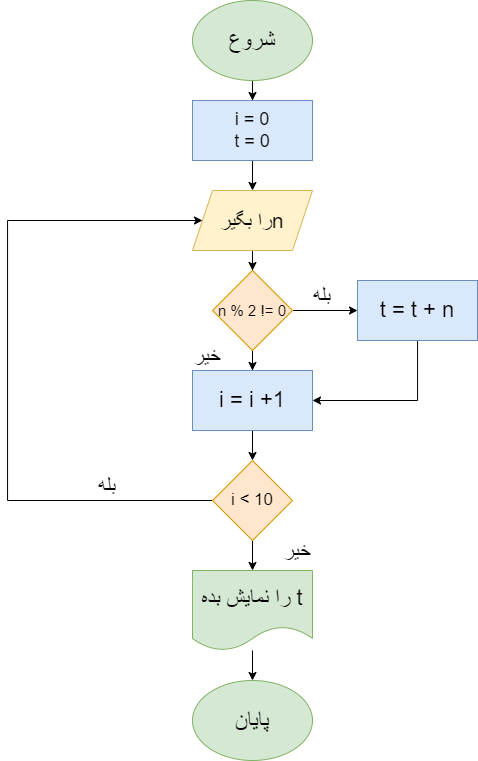

The diagram above was exported from draw.io. Its source (the exported page's mxGraphModel, read from the mxfile embedded in the PNG):
<mxGraphModel dx="1235" dy="674" grid="1" gridSize="10" guides="1" tooltips="1" connect="1" arrows="1" fold="1" page="1" pageScale="1" pageWidth="850" pageHeight="1100" math="0" shadow="0">
  <root>
    <mxCell id="0" />
    <mxCell id="1" parent="0" />
    <mxCell id="FaoUBu9bGjASSPdcJLa0-3" value="" style="edgeStyle=orthogonalEdgeStyle;rounded=0;orthogonalLoop=1;jettySize=auto;html=1;" edge="1" parent="1" source="FaoUBu9bGjASSPdcJLa0-1" target="FaoUBu9bGjASSPdcJLa0-2">
      <mxGeometry relative="1" as="geometry" />
    </mxCell>
    <mxCell id="FaoUBu9bGjASSPdcJLa0-1" value="&lt;font style=&quot;font-size: 23px;&quot;&gt;شروع&lt;/font&gt;" style="ellipse;whiteSpace=wrap;html=1;fillColor=#d5e8d4;strokeColor=#82b366;" vertex="1" parent="1">
      <mxGeometry x="365" width="120" height="80" as="geometry" />
    </mxCell>
    <mxCell id="FaoUBu9bGjASSPdcJLa0-5" value="" style="edgeStyle=orthogonalEdgeStyle;rounded=0;orthogonalLoop=1;jettySize=auto;html=1;" edge="1" parent="1" source="FaoUBu9bGjASSPdcJLa0-2" target="FaoUBu9bGjASSPdcJLa0-4">
      <mxGeometry relative="1" as="geometry" />
    </mxCell>
    <mxCell id="FaoUBu9bGjASSPdcJLa0-2" value="&lt;font style=&quot;font-size: 18px;&quot;&gt;i = 0&lt;br&gt;t = 0&lt;/font&gt;" style="rounded=0;whiteSpace=wrap;html=1;fillColor=#dae8fc;strokeColor=#6c8ebf;" vertex="1" parent="1">
      <mxGeometry x="365" y="100" width="120" height="60" as="geometry" />
    </mxCell>
    <mxCell id="FaoUBu9bGjASSPdcJLa0-7" value="" style="edgeStyle=orthogonalEdgeStyle;rounded=0;orthogonalLoop=1;jettySize=auto;html=1;" edge="1" parent="1" source="FaoUBu9bGjASSPdcJLa0-4" target="FaoUBu9bGjASSPdcJLa0-6">
      <mxGeometry relative="1" as="geometry" />
    </mxCell>
    <mxCell id="FaoUBu9bGjASSPdcJLa0-4" value="&lt;div style=&quot;direction: rtl;&quot;&gt;&lt;span style=&quot;background-color: initial;&quot;&gt;&lt;font style=&quot;font-size: 21px;&quot;&gt;nرا بگیر&lt;/font&gt;&lt;/span&gt;&lt;/div&gt;" style="shape=parallelogram;perimeter=parallelogramPerimeter;whiteSpace=wrap;html=1;fixedSize=1;fillColor=#fff2cc;strokeColor=#d6b656;" vertex="1" parent="1">
      <mxGeometry x="365" y="190" width="120" height="60" as="geometry" />
    </mxCell>
    <mxCell id="FaoUBu9bGjASSPdcJLa0-9" style="edgeStyle=orthogonalEdgeStyle;rounded=0;orthogonalLoop=1;jettySize=auto;html=1;entryX=0;entryY=0.5;entryDx=0;entryDy=0;" edge="1" parent="1" source="FaoUBu9bGjASSPdcJLa0-6" target="FaoUBu9bGjASSPdcJLa0-8">
      <mxGeometry relative="1" as="geometry" />
    </mxCell>
    <mxCell id="FaoUBu9bGjASSPdcJLa0-13" value="" style="edgeStyle=orthogonalEdgeStyle;rounded=0;orthogonalLoop=1;jettySize=auto;html=1;" edge="1" parent="1" source="FaoUBu9bGjASSPdcJLa0-6" target="FaoUBu9bGjASSPdcJLa0-11">
      <mxGeometry relative="1" as="geometry" />
    </mxCell>
    <mxCell id="FaoUBu9bGjASSPdcJLa0-6" value="&lt;font style=&quot;font-size: 15px;&quot;&gt;n % 2 != 0&lt;/font&gt;" style="rhombus;whiteSpace=wrap;html=1;fillColor=#ffe6cc;strokeColor=#d79b00;" vertex="1" parent="1">
      <mxGeometry x="385" y="270" width="80" height="80" as="geometry" />
    </mxCell>
    <mxCell id="FaoUBu9bGjASSPdcJLa0-12" style="edgeStyle=orthogonalEdgeStyle;rounded=0;orthogonalLoop=1;jettySize=auto;html=1;entryX=1;entryY=0.5;entryDx=0;entryDy=0;" edge="1" parent="1" source="FaoUBu9bGjASSPdcJLa0-8" target="FaoUBu9bGjASSPdcJLa0-11">
      <mxGeometry relative="1" as="geometry">
        <Array as="points">
          <mxPoint x="590" y="400" />
        </Array>
      </mxGeometry>
    </mxCell>
    <mxCell id="FaoUBu9bGjASSPdcJLa0-8" value="&lt;font style=&quot;font-size: 22px;&quot;&gt;t = t + n&lt;/font&gt;" style="rounded=0;whiteSpace=wrap;html=1;fillColor=#dae8fc;strokeColor=#6c8ebf;" vertex="1" parent="1">
      <mxGeometry x="530" y="280" width="120" height="60" as="geometry" />
    </mxCell>
    <mxCell id="FaoUBu9bGjASSPdcJLa0-10" value="&lt;font style=&quot;font-size: 21px;&quot;&gt;بله&lt;/font&gt;" style="text;html=1;strokeColor=none;fillColor=none;align=center;verticalAlign=middle;whiteSpace=wrap;rounded=0;" vertex="1" parent="1">
      <mxGeometry x="465" y="280" width="60" height="30" as="geometry" />
    </mxCell>
    <mxCell id="FaoUBu9bGjASSPdcJLa0-16" value="" style="edgeStyle=orthogonalEdgeStyle;rounded=0;orthogonalLoop=1;jettySize=auto;html=1;" edge="1" parent="1" source="FaoUBu9bGjASSPdcJLa0-11" target="FaoUBu9bGjASSPdcJLa0-15">
      <mxGeometry relative="1" as="geometry" />
    </mxCell>
    <mxCell id="FaoUBu9bGjASSPdcJLa0-11" value="&lt;span style=&quot;font-size: 22px;&quot;&gt;i = i +1&lt;/span&gt;" style="rounded=0;whiteSpace=wrap;html=1;fillColor=#dae8fc;strokeColor=#6c8ebf;" vertex="1" parent="1">
      <mxGeometry x="365" y="370" width="120" height="60" as="geometry" />
    </mxCell>
    <mxCell id="FaoUBu9bGjASSPdcJLa0-14" value="&lt;font style=&quot;font-size: 21px;&quot;&gt;خیر&lt;/font&gt;" style="text;html=1;strokeColor=none;fillColor=none;align=center;verticalAlign=middle;whiteSpace=wrap;rounded=0;" vertex="1" parent="1">
      <mxGeometry x="350" y="340" width="60" height="30" as="geometry" />
    </mxCell>
    <mxCell id="FaoUBu9bGjASSPdcJLa0-17" style="edgeStyle=orthogonalEdgeStyle;rounded=0;orthogonalLoop=1;jettySize=auto;html=1;entryX=0;entryY=0.5;entryDx=0;entryDy=0;" edge="1" parent="1" source="FaoUBu9bGjASSPdcJLa0-15" target="FaoUBu9bGjASSPdcJLa0-4">
      <mxGeometry relative="1" as="geometry">
        <Array as="points">
          <mxPoint x="180" y="500" />
          <mxPoint x="180" y="220" />
        </Array>
      </mxGeometry>
    </mxCell>
    <mxCell id="FaoUBu9bGjASSPdcJLa0-20" value="" style="edgeStyle=orthogonalEdgeStyle;rounded=0;orthogonalLoop=1;jettySize=auto;html=1;" edge="1" parent="1" source="FaoUBu9bGjASSPdcJLa0-15" target="FaoUBu9bGjASSPdcJLa0-19">
      <mxGeometry relative="1" as="geometry" />
    </mxCell>
    <mxCell id="FaoUBu9bGjASSPdcJLa0-15" value="&lt;font style=&quot;font-size: 17px;&quot;&gt;i &amp;lt; 10&lt;/font&gt;" style="rhombus;whiteSpace=wrap;html=1;fillColor=#ffe6cc;strokeColor=#d79b00;" vertex="1" parent="1">
      <mxGeometry x="385" y="460" width="80" height="80" as="geometry" />
    </mxCell>
    <mxCell id="FaoUBu9bGjASSPdcJLa0-18" value="&lt;font style=&quot;font-size: 21px;&quot;&gt;بله&lt;/font&gt;" style="text;html=1;strokeColor=none;fillColor=none;align=center;verticalAlign=middle;whiteSpace=wrap;rounded=0;" vertex="1" parent="1">
      <mxGeometry x="250" y="470" width="60" height="30" as="geometry" />
    </mxCell>
    <mxCell id="FaoUBu9bGjASSPdcJLa0-23" value="" style="edgeStyle=orthogonalEdgeStyle;rounded=0;orthogonalLoop=1;jettySize=auto;html=1;" edge="1" parent="1" source="FaoUBu9bGjASSPdcJLa0-19" target="FaoUBu9bGjASSPdcJLa0-22">
      <mxGeometry relative="1" as="geometry" />
    </mxCell>
    <mxCell id="FaoUBu9bGjASSPdcJLa0-19" value="&lt;div style=&quot;direction: rtl;&quot;&gt;&lt;span style=&quot;background-color: initial;&quot;&gt;&lt;font style=&quot;font-size: 22px;&quot;&gt;t را نمایش بده&lt;/font&gt;&lt;/span&gt;&lt;/div&gt;" style="shape=document;whiteSpace=wrap;html=1;boundedLbl=1;fillColor=#d5e8d4;strokeColor=#82b366;" vertex="1" parent="1">
      <mxGeometry x="365" y="570" width="120" height="80" as="geometry" />
    </mxCell>
    <mxCell id="FaoUBu9bGjASSPdcJLa0-21" value="&lt;font style=&quot;font-size: 21px;&quot;&gt;خیر&lt;/font&gt;" style="text;html=1;strokeColor=none;fillColor=none;align=center;verticalAlign=middle;whiteSpace=wrap;rounded=0;" vertex="1" parent="1">
      <mxGeometry x="440" y="535" width="60" height="30" as="geometry" />
    </mxCell>
    <mxCell id="FaoUBu9bGjASSPdcJLa0-22" value="&lt;font style=&quot;font-size: 23px;&quot;&gt;پایان&lt;/font&gt;" style="ellipse;whiteSpace=wrap;html=1;fillColor=#d5e8d4;strokeColor=#82b366;" vertex="1" parent="1">
      <mxGeometry x="365" y="680" width="120" height="80" as="geometry" />
    </mxCell>
  </root>
</mxGraphModel>